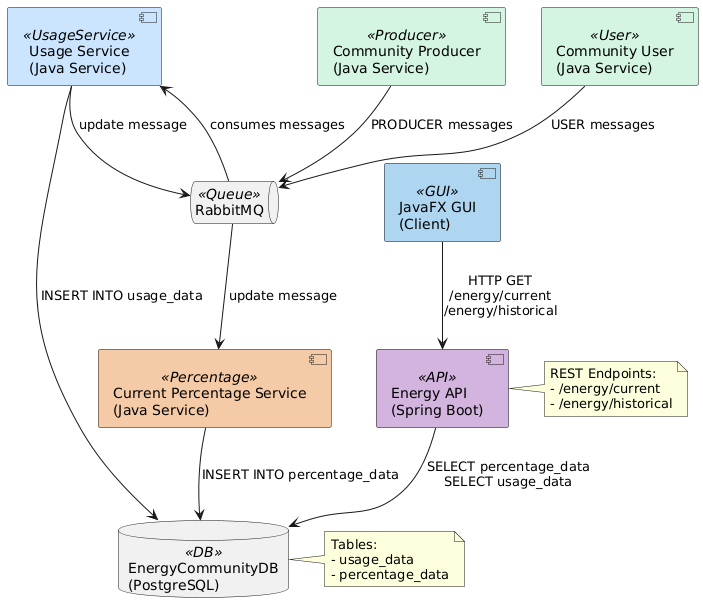

The diagram above was rendered by PlantUML. Its source (embedded in the PNG):
@startuml
skinparam rectangle {
  BorderColor black
}

' Farblegende
skinparam component {
  BackgroundColor<<UsageService>> #CCE5FF
  BackgroundColor<<Producer>> #D5F5E3
  BackgroundColor<<User>> #D5F5E3
  BackgroundColor<<Queue>> #F9E79F
  BackgroundColor<<Percentage>> #F5CBA7
  BackgroundColor<<DB>> #D5F5E3
  BackgroundColor<<API>> #D2B4DE
  BackgroundColor<<GUI>> #AED6F1
}

' Producer und User
component "Community Producer\n(Java Service)" <<Producer>> as Producer
component "Community User\n(Java Service)" <<User>> as User

' Queue
queue "RabbitMQ" <<Queue>> as Queue

' Services
component "Usage Service\n(Java Service)" <<UsageService>> as UsageService
component "Current Percentage Service\n(Java Service)" <<Percentage>> as PercentageService

' Datenbank
database "EnergyCommunityDB\n(PostgreSQL)" <<DB>> as DB

' REST API
component "Energy API\n(Spring Boot)" <<API>> as API

' GUI Client
component "JavaFX GUI\n(Client)" <<GUI>> as GUI

' Datenflüsse
Producer --> Queue : PRODUCER messages
User --> Queue : USER messages

Queue --> UsageService : consumes messages
UsageService --> Queue : update message

Queue --> PercentageService : update message

UsageService --> DB : INSERT INTO usage_data
PercentageService --> DB : INSERT INTO percentage_data

GUI --> API : HTTP GET\n/energy/current\n/energy/historical

API --> DB : SELECT percentage_data\nSELECT usage_data

' Legende
note right of API
  REST Endpoints:
  - /energy/current
  - /energy/historical
end note

note right of DB
  Tables:
  - usage_data
  - percentage_data
end note
@enduml